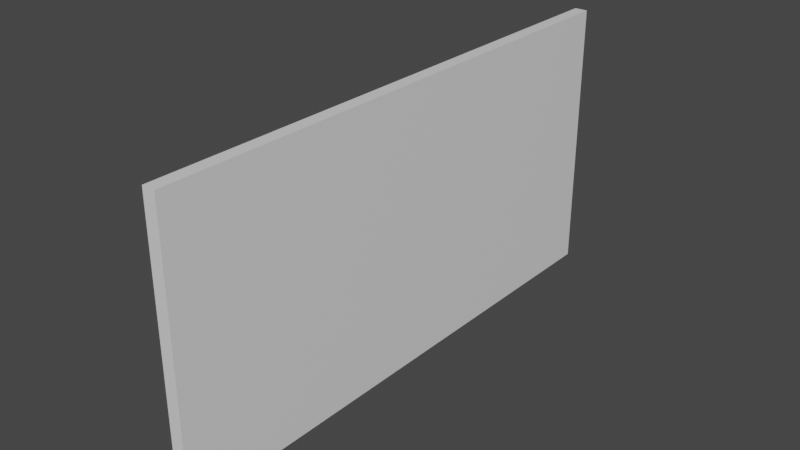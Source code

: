 # Source: whiteboard.blend  (saved by Blender 2.80.74; exported with 4.5.12 LTS)
import bpy
from mathutils import Matrix  # noqa: F401  (used for matrix-valued properties, if any)

bpy.ops.wm.read_factory_settings(use_empty=True)
scene = bpy.context.scene
scene.name = 'Scene'

# ---- collections
col_collection = bpy.data.collections.new('Collection'); scene.collection.children.link(col_collection)

# ---- materials (node trees are filled in below, after node groups)
mat_material = bpy.data.materials.new('Material')
mat_material.alpha_threshold = 0.0
mat_material.use_transparent_shadow = False
mat_material.line_color = (0.0, 0.0, 0.0, 1.0)

# ---- material node trees
mat_material.use_nodes = True; mat_material.node_tree.nodes.clear()
_N = mat_material.node_tree.nodes; _L = mat_material.node_tree.links
n0 = _N.new('ShaderNodeOutputMaterial'); n0.name = 'Material Output'; n0.location = (300, 300)
n1 = _N.new('ShaderNodeBsdfPrincipled'); n1.name = 'Principled BSDF'; n1.location = (10, 300)
n1.distribution = 'GGX'
n1.subsurface_method = 'BURLEY'
n1.inputs[2].default_value = 0.4
n1.inputs[3].default_value = 1.45
n1.inputs[27].default_value = (0.0, 0.0, 0.0, 1.0)
n1.inputs[28].default_value = 1.0
_L.new(n1.outputs[0], n0.inputs[0])
n0.is_active_output = True

# ---- world
world_world = bpy.data.worlds.new('World'); scene.world = world_world
world_world.use_nodes = True; world_world.node_tree.nodes.clear()
_N = world_world.node_tree.nodes; _L = world_world.node_tree.links
n0 = _N.new('ShaderNodeOutputWorld'); n0.name = 'World Output'; n0.location = (300, 300)
n1 = _N.new('ShaderNodeBackground'); n1.name = 'Background'; n1.location = (10, 300)
n1.inputs[0].default_value = (0.05088, 0.05088, 0.05088, 1.0)
_L.new(n1.outputs[0], n0.inputs[0])
n0.is_active_output = True
world_world.color = (0.05088, 0.05088, 0.05088)
world_world.use_sun_shadow = False
world_world.sun_shadow_jitter_overblur = 0.0

# ---- meshes
me_cube = bpy.data.meshes.new('Cube')
me_cube.from_pydata([(1.0, 1.0, 1.0), (1.0, 1.0, -1.0), (1.0, -1.0, 1.0), (1.0, -1.0, -1.0), (-1.0, 0.911, 0.911), (-1.0, 1.0, -1.0), (-1.0, -0.911, 0.911), (-1.0, -1.0, -1.0), (1.0, 1.0, -0.9248), (-1.0, -0.911, -0.8359), (1.0, -1.0, -0.9248), (-1.0, 0.911, -0.8359), (-3.757, 1.0, -1.0), (-3.757, -1.0, -1.0), (-3.757, 1.0, -0.9248), (-3.757, -1.0, -0.9248), (-2.888, -1.0, -0.9248), (-2.888, -1.0, -1.0), (-2.888, 1.0, -1.0), (-2.888, 1.0, -0.9248), (-3.757, -1.0, -0.8403), (-3.757, 1.0, -0.8403), (-2.888, -1.0, -0.8403), (-2.888, 1.0, -0.8403), (-1.0, -1.0, -0.9248), (-1.0, -1.0, 1.0), (-1.0, 1.0, 1.0), (-1.0, 1.0, -0.9248), (0.5207, -0.911, -0.8359), (0.5207, -0.911, 0.911), (0.5207, 0.911, 0.911), (0.5207, 0.911, -0.8359)], [], [(0, 26, 25, 2), (10, 2, 25, 24), (4, 11, 31, 30), (5, 1, 3, 7), (8, 0, 2, 10), (27, 26, 0, 8), (5, 27, 8, 1), (1, 8, 10, 3), (17, 16, 15, 13), (3, 10, 24, 7), (13, 15, 14, 12), (18, 17, 13, 12), (15, 16, 22, 20), (19, 18, 12, 14), (27, 5, 18, 19), (24, 27, 19, 16), (5, 7, 17, 18), (7, 24, 16, 17), (22, 23, 21, 20), (16, 19, 23, 22), (19, 14, 21, 23), (14, 15, 20, 21), (6, 9, 24, 25), (4, 6, 25, 26), (11, 4, 26, 27), (9, 11, 27, 24), (28, 29, 30, 31), (9, 6, 29, 28), (11, 9, 28, 31), (6, 4, 30, 29)])
_uv = me_cube.uv_layers.new(name='UVMap')
_uv.uv.foreach_set('vector', [0.375, 0.0, 0.625, 0.0, 0.625, 0.25, 0.375, 0.25, 0.3844, 0.25, 0.625, 0.25, 0.625, 0.5, 0.3844, 0.5, 0.6139, 0.7389, 0.3955, 0.7389, 0.3955, 0.7389, 0.6139, 0.7389, 0.375, 0.75, 0.625, 0.75, 0.625, 1.0, 0.375, 1.0, 0.1344, 0.5, 0.375, 0.5, 0.375, 0.75, 0.1344, 0.75, 0.6344, 0.5, 0.875, 0.5, 0.875, 0.75, 0.6344, 0.75, 0.625, 0.5, 0.6344, 0.5, 0.6344, 0.75, 0.625, 0.75, 0.125, 0.5, 0.1344, 0.5, 0.1344, 0.75, 0.125, 0.75, 0.375, 0.5, 0.3844, 0.5, 0.3844, 0.5, 0.375, 0.5, 0.375, 0.25, 0.3844, 0.25, 0.3844, 0.5, 0.375, 0.5, 0.375, 0.5, 0.3844, 0.5, 0.3844, 0.75, 0.375, 0.75, 0.375, 0.75, 0.375, 1.0, 0.375, 1.0, 0.375, 0.75, 0.3844, 0.5, 0.3844, 0.5, 0.3844, 0.5, 0.3844, 0.5, 0.6344, 0.5, 0.625, 0.5, 0.625, 0.5, 0.6344, 0.5, 0.6344, 0.5, 0.625, 0.5, 0.625, 0.5, 0.6344, 0.5, 0.3844, 0.5, 0.3844, 0.75, 0.3844, 0.75, 0.3844, 0.5, 0.375, 0.75, 0.375, 1.0, 0.375, 1.0, 0.375, 0.75, 0.375, 0.5, 0.3844, 0.5, 0.3844, 0.5, 0.375, 0.5, 0.3844, 0.5, 0.3844, 0.75, 0.3844, 0.75, 0.3844, 0.5, 0.3844, 0.5, 0.3844, 0.75, 0.3844, 0.75, 0.3844, 0.5, 0.6344, 0.5, 0.6344, 0.5, 0.6344, 0.5, 0.6344, 0.5, 0.3844, 0.75, 0.3844, 0.5, 0.3844, 0.5, 0.3844, 0.75, 0.6139, 0.5111, 0.3955, 0.5111, 0.3844, 0.5, 0.625, 0.5, 0.6139, 0.7389, 0.6139, 0.5111, 0.625, 0.5, 0.625, 0.75, 0.3955, 0.7389, 0.6139, 0.7389, 0.625, 0.75, 0.3844, 0.75, 0.3955, 0.5111, 0.3955, 0.7389, 0.3844, 0.75, 0.3844, 0.5, 0.3955, 0.5111, 0.6139, 0.5111, 0.6139, 0.7389, 0.3955, 0.7389, 0.3955, 0.5111, 0.6139, 0.5111, 0.6139, 0.5111, 0.3955, 0.5111, 0.3955, 0.7389, 0.3955, 0.5111, 0.3955, 0.5111, 0.3955, 0.7389, 0.6139, 0.5111, 0.6139, 0.7389, 0.6139, 0.7389, 0.6139, 0.5111])
me_cube.materials.append(mat_material)
me_cube.use_remesh_preserve_volume = False
me_cube.use_remesh_preserve_attributes = False
me_cube.use_mirror_vertex_groups = False
me_cube.update()

# ---- objects
ob_cube = bpy.data.objects.new('Cube', me_cube)

# ---- transforms, parenting, visibility, modifiers, constraints
ob_cube.location = (0.0, 0.0, 0.0)
ob_cube.scale = (0.4502, 19.02, 9.644)
ob_cube.lock_rotations_4d = False
ob_cube.empty_display_type = 'ARROWS'
ob_cube.lineart.crease_threshold = 0.0

# ---- collection membership
col_collection.objects.link(ob_cube)

# ---- scene / render settings (as saved in the file)
scene.frame_start = 1; scene.frame_end = 250; scene.frame_set(1)
scene.render.engine = 'BLENDER_EEVEE_NEXT'
scene.cycles.use_denoising = False
scene.cycles.samples = 128
scene.cycles.sampling_pattern = 'TABULATED_SOBOL'
scene.cycles.use_adaptive_sampling = False
scene.cycles.use_light_tree = False
scene.view_settings.view_transform = 'Filmic'
bpy.context.view_layer.update()

# ---- added for rendering (the .blend has no active camera and no usable light): camera, sun
cam_auto = bpy.data.cameras.new('AutoCamera')
cam_auto.lens = 50.0
cam_auto.sensor_width = 36.0
cam_auto.clip_end = 1000.0
ob_auto_camera = bpy.data.objects.new('AutoCamera', cam_auto)
scene.collection.objects.link(ob_auto_camera)
ob_auto_camera.location = (38.8918, -47.4149, 31.6099)
ob_auto_camera.rotation_euler = (1.09748, -7.21219e-08, 0.694738)
scene.camera = ob_auto_camera
light_auto_sun = bpy.data.lights.new('AutoSun', 'SUN')
light_auto_sun.energy = 3.0
light_auto_sun.angle = 0.0523599
ob_auto_sun = bpy.data.objects.new('AutoSun', light_auto_sun)
scene.collection.objects.link(ob_auto_sun)
ob_auto_sun.rotation_euler = (0.872665, 0.174533, 0.523599)
bpy.context.view_layer.update()
